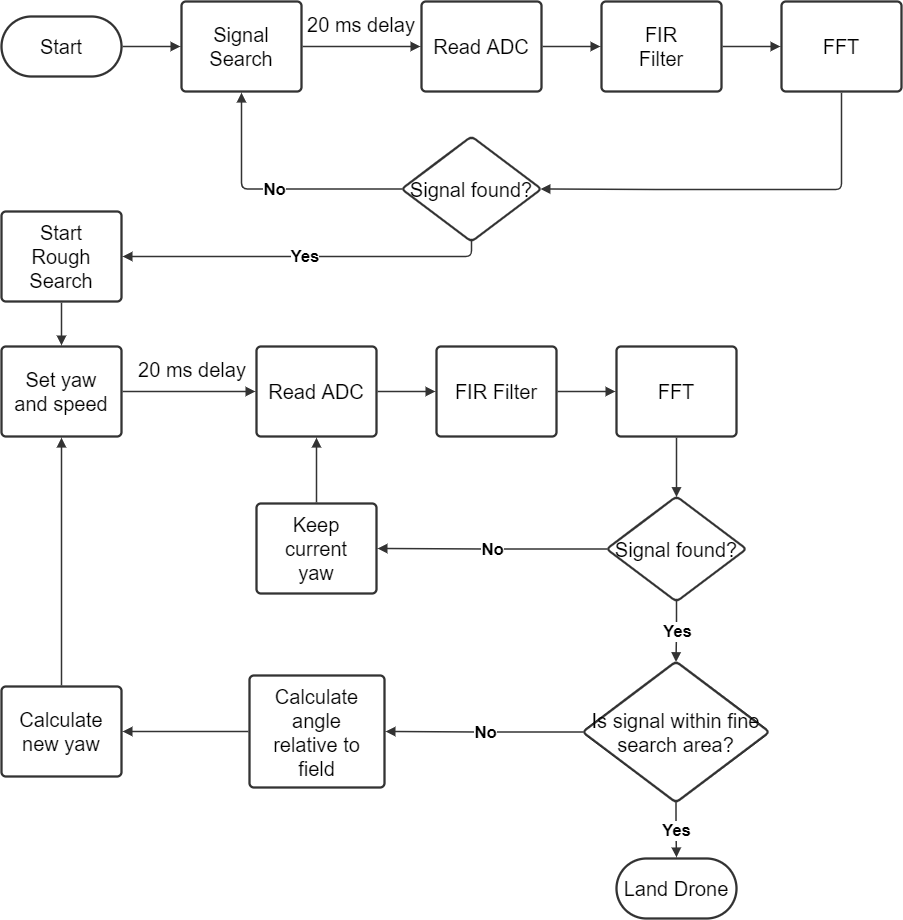

The diagram above was exported from draw.io. Its source (the exported page's mxGraphModel, read from the mxfile embedded in the PNG):
<mxGraphModel dx="989" dy="520" grid="1" gridSize="10" guides="1" tooltips="1" connect="1" arrows="1" fold="1" page="1" pageScale="1" pageWidth="827" pageHeight="1169" math="0" shadow="0">
  <root>
    <mxCell id="0" />
    <mxCell id="1" parent="0" />
    <UserObject label="Start" lucidchartObjectId="F-GYk~xEXZCu" id="ZlFGhOG2mRog09XLLkXA-1">
      <mxCell style="html=1;overflow=block;blockSpacing=1;whiteSpace=wrap;rounded=1;arcSize=50;fontSize=20;fontColor=default;spacing=3.8;strokeColor=#333333;strokeOpacity=100;strokeWidth=2.3;" vertex="1" parent="1">
        <mxGeometry x="120" y="165" width="120" height="60" as="geometry" />
      </mxCell>
    </UserObject>
    <UserObject label="" lucidchartObjectId="J-GYqrV-bMPX" id="ZlFGhOG2mRog09XLLkXA-2">
      <mxCell style="html=1;jettySize=18;whiteSpace=wrap;fontSize=13;strokeColor=#333333;strokeOpacity=100;strokeWidth=1.5;rounded=1;arcSize=12;edgeStyle=orthogonalEdgeStyle;startArrow=none;endArrow=block;endFill=1;exitX=1.009;exitY=0.5;exitPerimeter=0;entryX=-0.009;entryY=0.5;entryPerimeter=0;" edge="1" parent="1" source="ZlFGhOG2mRog09XLLkXA-1" target="ZlFGhOG2mRog09XLLkXA-3">
        <mxGeometry width="100" height="100" relative="1" as="geometry">
          <Array as="points" />
        </mxGeometry>
      </mxCell>
    </UserObject>
    <UserObject label="Signal Search" lucidchartObjectId="L-GYe~pn5Pxp" id="ZlFGhOG2mRog09XLLkXA-3">
      <mxCell style="html=1;overflow=block;blockSpacing=1;whiteSpace=wrap;fontSize=20;fontColor=default;spacing=9;strokeColor=#333333;strokeOpacity=100;rounded=1;absoluteArcSize=1;arcSize=9;strokeWidth=2.3;" vertex="1" parent="1">
        <mxGeometry x="300" y="150" width="120" height="90" as="geometry" />
      </mxCell>
    </UserObject>
    <UserObject label="" lucidchartObjectId="n_GYP~7ST-QT" id="ZlFGhOG2mRog09XLLkXA-4">
      <mxCell style="html=1;jettySize=18;whiteSpace=wrap;fontSize=13;strokeColor=#333333;strokeOpacity=100;strokeWidth=1.5;rounded=1;arcSize=12;edgeStyle=orthogonalEdgeStyle;startArrow=none;endArrow=block;endFill=1;exitX=1.009;exitY=0.5;exitPerimeter=0;entryX=-0.009;entryY=0.5;entryPerimeter=0;" edge="1" parent="1" source="ZlFGhOG2mRog09XLLkXA-3" target="ZlFGhOG2mRog09XLLkXA-5">
        <mxGeometry width="100" height="100" relative="1" as="geometry">
          <Array as="points" />
        </mxGeometry>
      </mxCell>
    </UserObject>
    <UserObject label="Read ADC" lucidchartObjectId="r_GYVFlt_Yy4" id="ZlFGhOG2mRog09XLLkXA-5">
      <mxCell style="html=1;overflow=block;blockSpacing=1;whiteSpace=wrap;fontSize=20;fontColor=default;spacing=9;strokeColor=#333333;strokeOpacity=100;rounded=1;absoluteArcSize=1;arcSize=9;strokeWidth=2.3;" vertex="1" parent="1">
        <mxGeometry x="540" y="150" width="120" height="90" as="geometry" />
      </mxCell>
    </UserObject>
    <UserObject label="" lucidchartObjectId="y_GYDHFzJmWn" id="ZlFGhOG2mRog09XLLkXA-6">
      <mxCell style="html=1;jettySize=18;whiteSpace=wrap;fontSize=13;strokeColor=#333333;strokeOpacity=100;strokeWidth=1.5;rounded=1;arcSize=12;edgeStyle=orthogonalEdgeStyle;startArrow=none;endArrow=block;endFill=1;exitX=1.009;exitY=0.5;exitPerimeter=0;entryX=-0.009;entryY=0.5;entryPerimeter=0;" edge="1" parent="1" source="ZlFGhOG2mRog09XLLkXA-5" target="ZlFGhOG2mRog09XLLkXA-7">
        <mxGeometry width="100" height="100" relative="1" as="geometry">
          <Array as="points" />
        </mxGeometry>
      </mxCell>
    </UserObject>
    <UserObject label="FIR&lt;br&gt;Filter" lucidchartObjectId="B_GYRSdsX7OW" id="ZlFGhOG2mRog09XLLkXA-7">
      <mxCell style="html=1;overflow=block;blockSpacing=1;whiteSpace=wrap;fontSize=20;fontColor=default;spacing=9;strokeColor=#333333;strokeOpacity=100;rounded=1;absoluteArcSize=1;arcSize=9;strokeWidth=2.3;" vertex="1" parent="1">
        <mxGeometry x="720" y="150" width="120" height="90" as="geometry" />
      </mxCell>
    </UserObject>
    <UserObject label="" lucidchartObjectId="I_GY5I5u8w.k" id="ZlFGhOG2mRog09XLLkXA-8">
      <mxCell style="html=1;jettySize=18;whiteSpace=wrap;fontSize=13;strokeColor=#333333;strokeOpacity=100;strokeWidth=1.5;rounded=1;arcSize=12;edgeStyle=orthogonalEdgeStyle;startArrow=none;endArrow=block;endFill=1;exitX=1.009;exitY=0.5;exitPerimeter=0;entryX=-0.009;entryY=0.5;entryPerimeter=0;" edge="1" parent="1" source="ZlFGhOG2mRog09XLLkXA-7" target="ZlFGhOG2mRog09XLLkXA-9">
        <mxGeometry width="100" height="100" relative="1" as="geometry">
          <Array as="points" />
        </mxGeometry>
      </mxCell>
    </UserObject>
    <UserObject label="FFT" lucidchartObjectId="K_GYiSzbcRzI" id="ZlFGhOG2mRog09XLLkXA-9">
      <mxCell style="html=1;overflow=block;blockSpacing=1;whiteSpace=wrap;fontSize=20;fontColor=default;spacing=9;strokeColor=#333333;strokeOpacity=100;rounded=1;absoluteArcSize=1;arcSize=9;strokeWidth=2.3;" vertex="1" parent="1">
        <mxGeometry x="900" y="150" width="120" height="90" as="geometry" />
      </mxCell>
    </UserObject>
    <UserObject label="" lucidchartObjectId="N_GYlIFQmKd7" id="ZlFGhOG2mRog09XLLkXA-10">
      <mxCell style="html=1;jettySize=18;whiteSpace=wrap;fontSize=13;strokeColor=#333333;strokeOpacity=100;strokeWidth=1.5;rounded=1;arcSize=12;edgeStyle=orthogonalEdgeStyle;startArrow=none;endArrow=block;endFill=1;exitX=0.5;exitY=1.013;exitPerimeter=0;entryX=0.993;entryY=0.5;entryPerimeter=0;" edge="1" parent="1" source="ZlFGhOG2mRog09XLLkXA-9" target="ZlFGhOG2mRog09XLLkXA-11">
        <mxGeometry width="100" height="100" relative="1" as="geometry">
          <Array as="points">
            <mxPoint x="960" y="338" />
            <mxPoint x="780" y="338" />
          </Array>
        </mxGeometry>
      </mxCell>
    </UserObject>
    <UserObject label="Signal found?" lucidchartObjectId="P_GYLRfLkUIB" id="ZlFGhOG2mRog09XLLkXA-11">
      <mxCell style="html=1;overflow=block;blockSpacing=1;whiteSpace=wrap;rhombus;fontSize=20;fontColor=default;spacing=3.8;strokeColor=#333333;strokeOpacity=100;rounded=1;absoluteArcSize=1;arcSize=9;strokeWidth=2.3;" vertex="1" parent="1">
        <mxGeometry x="520" y="285" width="140" height="105" as="geometry" />
      </mxCell>
    </UserObject>
    <UserObject label="" lucidchartObjectId="n.GYgpqdSCkn" id="ZlFGhOG2mRog09XLLkXA-12">
      <mxCell style="html=1;jettySize=18;whiteSpace=wrap;fontSize=16.7;fontColor=default;fontStyle=1;strokeColor=#333333;strokeOpacity=100;strokeWidth=1.5;rounded=1;arcSize=12;edgeStyle=orthogonalEdgeStyle;startArrow=none;endArrow=block;endFill=1;exitX=0.007;exitY=0.5;exitPerimeter=0;entryX=0.5;entryY=1.013;entryPerimeter=0;" edge="1" parent="1" source="ZlFGhOG2mRog09XLLkXA-11" target="ZlFGhOG2mRog09XLLkXA-3">
        <mxGeometry width="100" height="100" relative="1" as="geometry">
          <Array as="points" />
        </mxGeometry>
      </mxCell>
    </UserObject>
    <mxCell id="ZlFGhOG2mRog09XLLkXA-13" value="No" style="text;html=1;resizable=0;labelBackgroundColor=default;align=center;verticalAlign=middle;fontStyle=1;fontColor=default;fontSize=16.7;" vertex="1" parent="ZlFGhOG2mRog09XLLkXA-12">
      <mxGeometry relative="1" as="geometry" />
    </mxCell>
    <UserObject label="Yes" lucidchartObjectId="A.GYYKjZVQU6" id="ZlFGhOG2mRog09XLLkXA-14">
      <mxCell style="html=1;jettySize=18;whiteSpace=wrap;fontSize=16.7;fontColor=default;fontStyle=1;strokeColor=#333333;strokeOpacity=100;strokeWidth=1.5;rounded=1;arcSize=12;edgeStyle=orthogonalEdgeStyle;startArrow=none;endArrow=block;endFill=1;exitX=0.5;exitY=0.995;exitPerimeter=0;entryX=1.009;entryY=0.5;entryPerimeter=0;" edge="1" parent="1" source="ZlFGhOG2mRog09XLLkXA-11" target="ZlFGhOG2mRog09XLLkXA-16">
        <mxGeometry width="100" height="100" relative="1" as="geometry">
          <Array as="points">
            <mxPoint x="590" y="405" />
          </Array>
        </mxGeometry>
      </mxCell>
    </UserObject>
    <UserObject label="Start Rough Search" lucidchartObjectId="D.GYSW.O5sD-" id="ZlFGhOG2mRog09XLLkXA-16">
      <mxCell style="html=1;overflow=block;blockSpacing=1;whiteSpace=wrap;fontSize=20;fontColor=default;spacing=9;strokeColor=#333333;strokeOpacity=100;rounded=1;absoluteArcSize=1;arcSize=9;strokeWidth=2.3;" vertex="1" parent="1">
        <mxGeometry x="120" y="360" width="120" height="90" as="geometry" />
      </mxCell>
    </UserObject>
    <UserObject label="" lucidchartObjectId="X.GY77M58x14" id="ZlFGhOG2mRog09XLLkXA-17">
      <mxCell style="html=1;jettySize=18;whiteSpace=wrap;fontSize=13;strokeColor=#333333;strokeOpacity=100;strokeWidth=1.5;rounded=1;arcSize=12;edgeStyle=orthogonalEdgeStyle;startArrow=none;endArrow=block;endFill=1;exitX=0.5;exitY=1.013;exitPerimeter=0;entryX=0.5;entryY=-0.012;entryPerimeter=0;" edge="1" parent="1" source="ZlFGhOG2mRog09XLLkXA-16" target="ZlFGhOG2mRog09XLLkXA-18">
        <mxGeometry width="100" height="100" relative="1" as="geometry">
          <Array as="points" />
        </mxGeometry>
      </mxCell>
    </UserObject>
    <UserObject label="Set yaw and speed" lucidchartObjectId="Y.GYxucWkgWi" id="ZlFGhOG2mRog09XLLkXA-18">
      <mxCell style="html=1;overflow=block;blockSpacing=1;whiteSpace=wrap;fontSize=20;fontColor=default;spacing=9;strokeColor=#333333;strokeOpacity=100;rounded=1;absoluteArcSize=1;arcSize=9;strokeWidth=2.3;" vertex="1" parent="1">
        <mxGeometry x="120" y="495" width="120" height="90" as="geometry" />
      </mxCell>
    </UserObject>
    <UserObject label="" lucidchartObjectId="~.GYTZTR130P" id="ZlFGhOG2mRog09XLLkXA-19">
      <mxCell style="html=1;jettySize=18;whiteSpace=wrap;fontSize=13;strokeColor=#333333;strokeOpacity=100;strokeWidth=1.5;rounded=1;arcSize=12;edgeStyle=orthogonalEdgeStyle;startArrow=none;endArrow=block;endFill=1;exitX=1.009;exitY=0.5;exitPerimeter=0;entryX=-0.009;entryY=0.5;entryPerimeter=0;" edge="1" parent="1" source="ZlFGhOG2mRog09XLLkXA-18" target="ZlFGhOG2mRog09XLLkXA-20">
        <mxGeometry width="100" height="100" relative="1" as="geometry">
          <Array as="points" />
        </mxGeometry>
      </mxCell>
    </UserObject>
    <UserObject label="Read ADC" lucidchartObjectId="a~GY5uBLlL2n" id="ZlFGhOG2mRog09XLLkXA-20">
      <mxCell style="html=1;overflow=block;blockSpacing=1;whiteSpace=wrap;fontSize=20;fontColor=default;spacing=9;strokeColor=#333333;strokeOpacity=100;rounded=1;absoluteArcSize=1;arcSize=9;strokeWidth=2.3;" vertex="1" parent="1">
        <mxGeometry x="375" y="495" width="120" height="90" as="geometry" />
      </mxCell>
    </UserObject>
    <UserObject label="" lucidchartObjectId="e~GYlveN1lyn" id="ZlFGhOG2mRog09XLLkXA-21">
      <mxCell style="html=1;jettySize=18;whiteSpace=wrap;fontSize=13;strokeColor=#333333;strokeOpacity=100;strokeWidth=1.5;rounded=1;arcSize=12;edgeStyle=orthogonalEdgeStyle;startArrow=none;endArrow=block;endFill=1;exitX=1.009;exitY=0.5;exitPerimeter=0;entryX=-0.009;entryY=0.5;entryPerimeter=0;" edge="1" parent="1" source="ZlFGhOG2mRog09XLLkXA-20" target="ZlFGhOG2mRog09XLLkXA-22">
        <mxGeometry width="100" height="100" relative="1" as="geometry">
          <Array as="points" />
        </mxGeometry>
      </mxCell>
    </UserObject>
    <UserObject label="FIR Filter" lucidchartObjectId="daHYW3206V8p" id="ZlFGhOG2mRog09XLLkXA-22">
      <mxCell style="html=1;overflow=block;blockSpacing=1;whiteSpace=wrap;fontSize=20;fontColor=default;spacing=9;strokeColor=#333333;strokeOpacity=100;rounded=1;absoluteArcSize=1;arcSize=9;strokeWidth=2.3;" vertex="1" parent="1">
        <mxGeometry x="555" y="495" width="120" height="90" as="geometry" />
      </mxCell>
    </UserObject>
    <UserObject label="" lucidchartObjectId="kaHYJKHoPxow" id="ZlFGhOG2mRog09XLLkXA-23">
      <mxCell style="html=1;jettySize=18;whiteSpace=wrap;fontSize=13;strokeColor=#333333;strokeOpacity=100;strokeWidth=1.5;rounded=1;arcSize=12;edgeStyle=orthogonalEdgeStyle;startArrow=none;endArrow=block;endFill=1;exitX=1.009;exitY=0.5;exitPerimeter=0;entryX=-0.009;entryY=0.5;entryPerimeter=0;" edge="1" parent="1" source="ZlFGhOG2mRog09XLLkXA-22" target="ZlFGhOG2mRog09XLLkXA-24">
        <mxGeometry width="100" height="100" relative="1" as="geometry">
          <Array as="points" />
        </mxGeometry>
      </mxCell>
    </UserObject>
    <UserObject label="FFT" lucidchartObjectId="maHYccg4BdZk" id="ZlFGhOG2mRog09XLLkXA-24">
      <mxCell style="html=1;overflow=block;blockSpacing=1;whiteSpace=wrap;fontSize=20;fontColor=default;spacing=9;strokeColor=#333333;strokeOpacity=100;rounded=1;absoluteArcSize=1;arcSize=9;strokeWidth=2.3;" vertex="1" parent="1">
        <mxGeometry x="735" y="495" width="120" height="90" as="geometry" />
      </mxCell>
    </UserObject>
    <UserObject label="" lucidchartObjectId="uaHYXNQcs75c" id="ZlFGhOG2mRog09XLLkXA-25">
      <mxCell style="html=1;jettySize=18;whiteSpace=wrap;fontSize=13;strokeColor=#333333;strokeOpacity=100;strokeWidth=1.5;rounded=1;arcSize=12;edgeStyle=orthogonalEdgeStyle;startArrow=none;endArrow=block;endFill=1;exitX=0.5;exitY=1.013;exitPerimeter=0;entryX=0.5;entryY=0.005;entryPerimeter=0;" edge="1" parent="1" source="ZlFGhOG2mRog09XLLkXA-24" target="ZlFGhOG2mRog09XLLkXA-26">
        <mxGeometry width="100" height="100" relative="1" as="geometry">
          <Array as="points" />
        </mxGeometry>
      </mxCell>
    </UserObject>
    <UserObject label="Signal found?" lucidchartObjectId="waHY3p4vLbTi" id="ZlFGhOG2mRog09XLLkXA-26">
      <mxCell style="html=1;overflow=block;blockSpacing=1;whiteSpace=wrap;rhombus;fontSize=20;fontColor=default;spacing=3.8;strokeColor=#333333;strokeOpacity=100;rounded=1;absoluteArcSize=1;arcSize=9;strokeWidth=2.3;" vertex="1" parent="1">
        <mxGeometry x="725" y="645" width="140" height="105" as="geometry" />
      </mxCell>
    </UserObject>
    <UserObject label="" lucidchartObjectId="UaHYHaIVg-RA" id="ZlFGhOG2mRog09XLLkXA-27">
      <mxCell style="html=1;jettySize=18;whiteSpace=wrap;fontSize=16.7;fontColor=default;fontStyle=1;strokeColor=#333333;strokeOpacity=100;strokeWidth=1.5;rounded=1;arcSize=12;edgeStyle=orthogonalEdgeStyle;startArrow=none;endArrow=block;endFill=1;exitX=0.5;exitY=0.995;exitPerimeter=0;entryX=0.5;entryY=0.004;entryPerimeter=0;" edge="1" parent="1" source="ZlFGhOG2mRog09XLLkXA-26" target="ZlFGhOG2mRog09XLLkXA-29">
        <mxGeometry width="100" height="100" relative="1" as="geometry">
          <Array as="points" />
        </mxGeometry>
      </mxCell>
    </UserObject>
    <mxCell id="ZlFGhOG2mRog09XLLkXA-28" value="Yes" style="text;html=1;resizable=0;labelBackgroundColor=default;align=center;verticalAlign=middle;fontStyle=1;fontColor=default;fontSize=16.7;" vertex="1" parent="ZlFGhOG2mRog09XLLkXA-27">
      <mxGeometry relative="1" as="geometry" />
    </mxCell>
    <UserObject label="Is signal within fine search area?" lucidchartObjectId="YaHYUNMQIgUu" id="ZlFGhOG2mRog09XLLkXA-29">
      <mxCell style="html=1;overflow=block;blockSpacing=1;whiteSpace=wrap;rhombus;fontSize=20;fontColor=default;spacing=3.8;strokeColor=#333333;strokeOpacity=100;rounded=1;absoluteArcSize=1;arcSize=9;strokeWidth=2.3;" vertex="1" parent="1">
        <mxGeometry x="701" y="810" width="187" height="141" as="geometry" />
      </mxCell>
    </UserObject>
    <UserObject label="" lucidchartObjectId="AbHYU8_Wb47p" id="ZlFGhOG2mRog09XLLkXA-30">
      <mxCell style="html=1;jettySize=18;whiteSpace=wrap;fontSize=16.7;fontColor=default;fontStyle=1;strokeColor=#333333;strokeOpacity=100;strokeWidth=1.5;rounded=1;arcSize=12;edgeStyle=orthogonalEdgeStyle;startArrow=none;endArrow=block;endFill=1;exitX=0.007;exitY=0.5;exitPerimeter=0;entryX=1.009;entryY=0.5;entryPerimeter=0;" edge="1" parent="1" source="ZlFGhOG2mRog09XLLkXA-26" target="ZlFGhOG2mRog09XLLkXA-32">
        <mxGeometry width="100" height="100" relative="1" as="geometry">
          <Array as="points" />
        </mxGeometry>
      </mxCell>
    </UserObject>
    <mxCell id="ZlFGhOG2mRog09XLLkXA-31" value="No" style="text;html=1;resizable=0;labelBackgroundColor=default;align=center;verticalAlign=middle;fontStyle=1;fontColor=default;fontSize=16.7;" vertex="1" parent="ZlFGhOG2mRog09XLLkXA-30">
      <mxGeometry relative="1" as="geometry" />
    </mxCell>
    <UserObject label="Keep current yaw" lucidchartObjectId="FbHY6bwvHIFe" id="ZlFGhOG2mRog09XLLkXA-32">
      <mxCell style="html=1;overflow=block;blockSpacing=1;whiteSpace=wrap;fontSize=20;fontColor=default;spacing=9;strokeColor=#333333;strokeOpacity=100;rounded=1;absoluteArcSize=1;arcSize=9;strokeWidth=2.3;" vertex="1" parent="1">
        <mxGeometry x="375" y="652" width="120" height="90" as="geometry" />
      </mxCell>
    </UserObject>
    <UserObject label="" lucidchartObjectId="_bHY5t55Vuts" id="ZlFGhOG2mRog09XLLkXA-33">
      <mxCell style="html=1;jettySize=18;whiteSpace=wrap;fontSize=13;strokeColor=#333333;strokeOpacity=100;strokeWidth=1.5;rounded=1;arcSize=12;edgeStyle=orthogonalEdgeStyle;startArrow=none;endArrow=block;endFill=1;exitX=0.5;exitY=-0.012;exitPerimeter=0;entryX=0.5;entryY=1.013;entryPerimeter=0;" edge="1" parent="1" source="ZlFGhOG2mRog09XLLkXA-32" target="ZlFGhOG2mRog09XLLkXA-20">
        <mxGeometry width="100" height="100" relative="1" as="geometry">
          <Array as="points" />
        </mxGeometry>
      </mxCell>
    </UserObject>
    <UserObject label="" lucidchartObjectId="AcHYv9TcDBhn" id="ZlFGhOG2mRog09XLLkXA-34">
      <mxCell style="html=1;jettySize=18;whiteSpace=wrap;fontSize=16.7;fontColor=default;fontStyle=1;strokeColor=#333333;strokeOpacity=100;strokeWidth=1.5;rounded=1;arcSize=12;edgeStyle=orthogonalEdgeStyle;startArrow=none;endArrow=block;endFill=1;exitX=0.5;exitY=0.996;exitPerimeter=0;entryX=0.5;entryY=-0.019;entryPerimeter=0;" edge="1" parent="1" source="ZlFGhOG2mRog09XLLkXA-29" target="ZlFGhOG2mRog09XLLkXA-36">
        <mxGeometry width="100" height="100" relative="1" as="geometry">
          <Array as="points" />
        </mxGeometry>
      </mxCell>
    </UserObject>
    <mxCell id="ZlFGhOG2mRog09XLLkXA-35" value="Yes" style="text;html=1;resizable=0;labelBackgroundColor=default;align=center;verticalAlign=middle;fontStyle=1;fontColor=default;fontSize=16.7;" vertex="1" parent="ZlFGhOG2mRog09XLLkXA-34">
      <mxGeometry relative="1" as="geometry" />
    </mxCell>
    <UserObject label="Land Drone" lucidchartObjectId="BcHYFw_Hp4UB" id="ZlFGhOG2mRog09XLLkXA-36">
      <mxCell style="html=1;overflow=block;blockSpacing=1;whiteSpace=wrap;rounded=1;arcSize=50;fontSize=20;fontColor=default;spacing=3.8;strokeColor=#333333;strokeOpacity=100;strokeWidth=2.3;" vertex="1" parent="1">
        <mxGeometry x="735" y="1007" width="120" height="60" as="geometry" />
      </mxCell>
    </UserObject>
    <UserObject label="" lucidchartObjectId="FcHYS8dqvN_v" id="ZlFGhOG2mRog09XLLkXA-37">
      <mxCell style="html=1;jettySize=18;whiteSpace=wrap;fontSize=16.7;fontColor=default;fontStyle=1;strokeColor=#333333;strokeOpacity=100;strokeWidth=1.5;rounded=1;arcSize=12;edgeStyle=orthogonalEdgeStyle;startArrow=none;endArrow=block;endFill=1;exitX=0.006;exitY=0.5;exitPerimeter=0;entryX=1.008;entryY=0.5;entryPerimeter=0;" edge="1" parent="1" source="ZlFGhOG2mRog09XLLkXA-29" target="ZlFGhOG2mRog09XLLkXA-39">
        <mxGeometry width="100" height="100" relative="1" as="geometry">
          <Array as="points" />
        </mxGeometry>
      </mxCell>
    </UserObject>
    <mxCell id="ZlFGhOG2mRog09XLLkXA-38" value="No" style="text;html=1;resizable=0;labelBackgroundColor=default;align=center;verticalAlign=middle;fontStyle=1;fontColor=default;fontSize=16.7;" vertex="1" parent="ZlFGhOG2mRog09XLLkXA-37">
      <mxGeometry relative="1" as="geometry" />
    </mxCell>
    <UserObject label="Calculate angle relative to field" lucidchartObjectId="KcHYTnF8aUYT" id="ZlFGhOG2mRog09XLLkXA-39">
      <mxCell style="html=1;overflow=block;blockSpacing=1;whiteSpace=wrap;fontSize=20;fontColor=default;spacing=9;strokeColor=#333333;strokeOpacity=100;rounded=1;absoluteArcSize=1;arcSize=9;strokeWidth=2.3;" vertex="1" parent="1">
        <mxGeometry x="368" y="824" width="135" height="112" as="geometry" />
      </mxCell>
    </UserObject>
    <UserObject label="" lucidchartObjectId="xdHYT6STj3bB" id="ZlFGhOG2mRog09XLLkXA-40">
      <mxCell style="html=1;jettySize=18;whiteSpace=wrap;fontSize=13;strokeColor=#333333;strokeOpacity=100;strokeWidth=1.5;rounded=1;arcSize=12;edgeStyle=orthogonalEdgeStyle;startArrow=none;endArrow=block;endFill=1;exitX=-0.008;exitY=0.5;exitPerimeter=0;entryX=1.009;entryY=0.5;entryPerimeter=0;" edge="1" parent="1" source="ZlFGhOG2mRog09XLLkXA-39" target="ZlFGhOG2mRog09XLLkXA-41">
        <mxGeometry width="100" height="100" relative="1" as="geometry">
          <Array as="points" />
        </mxGeometry>
      </mxCell>
    </UserObject>
    <UserObject label="Calculate new yaw" lucidchartObjectId="zdHYVt1qu91L" id="ZlFGhOG2mRog09XLLkXA-41">
      <mxCell style="html=1;overflow=block;blockSpacing=1;whiteSpace=wrap;fontSize=20;fontColor=default;spacing=9;strokeColor=#333333;strokeOpacity=100;rounded=1;absoluteArcSize=1;arcSize=9;strokeWidth=2.3;" vertex="1" parent="1">
        <mxGeometry x="120" y="835" width="120" height="90" as="geometry" />
      </mxCell>
    </UserObject>
    <UserObject label="" lucidchartObjectId="KdHYCg7LPcpj" id="ZlFGhOG2mRog09XLLkXA-42">
      <mxCell style="html=1;jettySize=18;whiteSpace=wrap;fontSize=13;strokeColor=#333333;strokeOpacity=100;strokeWidth=1.5;rounded=1;arcSize=12;edgeStyle=orthogonalEdgeStyle;startArrow=none;endArrow=block;endFill=1;exitX=0.5;exitY=-0.012;exitPerimeter=0;entryX=0.5;entryY=1.013;entryPerimeter=0;" edge="1" parent="1" source="ZlFGhOG2mRog09XLLkXA-41" target="ZlFGhOG2mRog09XLLkXA-18">
        <mxGeometry width="100" height="100" relative="1" as="geometry">
          <Array as="points" />
        </mxGeometry>
      </mxCell>
    </UserObject>
    <UserObject label="20 ms delay" lucidchartObjectId="zfHYWTrKX7V0" id="ZlFGhOG2mRog09XLLkXA-43">
      <mxCell style="html=1;overflow=block;blockSpacing=1;whiteSpace=wrap;fontSize=20;fontColor=default;spacing=3.8;strokeOpacity=0;fillOpacity=0;rounded=1;absoluteArcSize=1;arcSize=9;fillColor=#ffffff;strokeWidth=2.3;" vertex="1" parent="1">
        <mxGeometry x="390" y="150" width="180" height="45" as="geometry" />
      </mxCell>
    </UserObject>
    <UserObject label="20 ms delay" lucidchartObjectId="JfHY5x-jWtVK" id="ZlFGhOG2mRog09XLLkXA-44">
      <mxCell style="html=1;overflow=block;blockSpacing=1;whiteSpace=wrap;fontSize=20;fontColor=default;spacing=3.8;strokeOpacity=0;fillOpacity=0;rounded=1;absoluteArcSize=1;arcSize=9;fillColor=#ffffff;strokeWidth=2.3;" vertex="1" parent="1">
        <mxGeometry x="221" y="495" width="180" height="45" as="geometry" />
      </mxCell>
    </UserObject>
  </root>
</mxGraphModel>